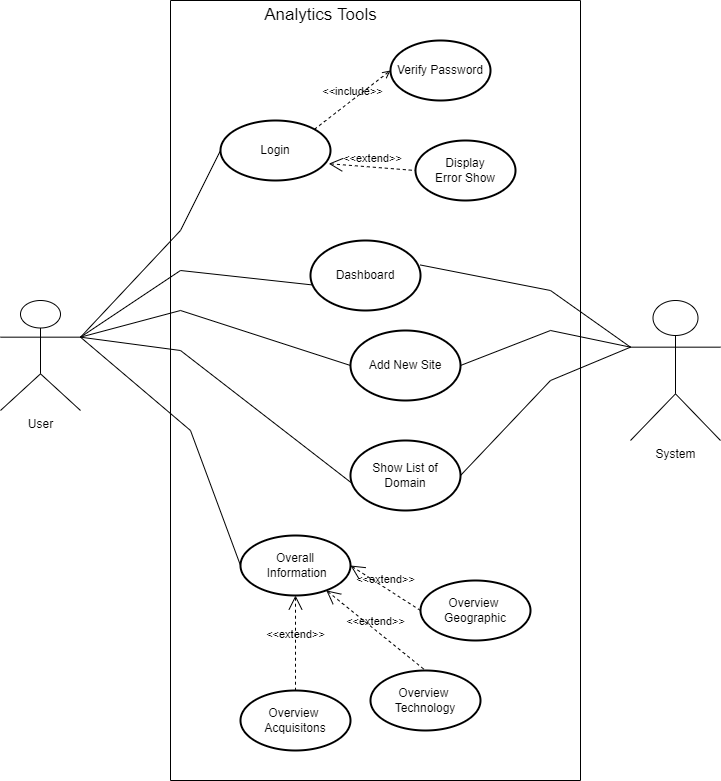

The diagram above was exported from draw.io. Its source (the exported page's mxGraphModel, read from the mxfile embedded in the PNG):
<mxGraphModel dx="1257" dy="559" grid="1" gridSize="10" guides="1" tooltips="1" connect="1" arrows="1" fold="1" page="1" pageScale="1" pageWidth="850" pageHeight="1100" math="0" shadow="0">
  <root>
    <mxCell id="0" />
    <mxCell id="1" parent="0" />
    <mxCell id="LIlxkGB0ZNUnSyVHKIO9-1" value="" style="swimlane;startSize=0;" vertex="1" parent="1">
      <mxGeometry x="220" y="100" width="410" height="780" as="geometry">
        <mxRectangle x="120" y="40" width="50" height="40" as="alternateBounds" />
      </mxGeometry>
    </mxCell>
    <mxCell id="LIlxkGB0ZNUnSyVHKIO9-4" value="Login" style="ellipse;whiteSpace=wrap;html=1;strokeWidth=2;" vertex="1" parent="LIlxkGB0ZNUnSyVHKIO9-1">
      <mxGeometry x="50" y="120" width="110" height="60" as="geometry" />
    </mxCell>
    <mxCell id="LIlxkGB0ZNUnSyVHKIO9-5" value="Verify Password" style="ellipse;whiteSpace=wrap;html=1;strokeWidth=2;" vertex="1" parent="LIlxkGB0ZNUnSyVHKIO9-1">
      <mxGeometry x="220" y="40" width="100" height="60" as="geometry" />
    </mxCell>
    <mxCell id="LIlxkGB0ZNUnSyVHKIO9-9" value="Display&lt;br&gt;Error Show" style="ellipse;whiteSpace=wrap;html=1;strokeWidth=2;" vertex="1" parent="LIlxkGB0ZNUnSyVHKIO9-1">
      <mxGeometry x="245" y="140" width="100" height="60" as="geometry" />
    </mxCell>
    <mxCell id="LIlxkGB0ZNUnSyVHKIO9-10" value="&amp;lt;&amp;lt;include&amp;gt;&amp;gt;" style="edgeStyle=none;html=1;endArrow=open;verticalAlign=bottom;dashed=1;labelBackgroundColor=none;rounded=0;entryX=0;entryY=0.5;entryDx=0;entryDy=0;exitX=1;exitY=0;exitDx=0;exitDy=0;" edge="1" parent="LIlxkGB0ZNUnSyVHKIO9-1" source="LIlxkGB0ZNUnSyVHKIO9-4" target="LIlxkGB0ZNUnSyVHKIO9-5">
      <mxGeometry width="160" relative="1" as="geometry">
        <mxPoint x="210" y="110" as="sourcePoint" />
        <mxPoint x="370" y="110" as="targetPoint" />
      </mxGeometry>
    </mxCell>
    <mxCell id="LIlxkGB0ZNUnSyVHKIO9-11" value="&amp;lt;&amp;lt;extend&amp;gt;&amp;gt;" style="edgeStyle=none;html=1;startArrow=open;endArrow=none;startSize=12;verticalAlign=bottom;dashed=1;labelBackgroundColor=none;rounded=0;entryX=0;entryY=0.5;entryDx=0;entryDy=0;exitX=0.984;exitY=0.72;exitDx=0;exitDy=0;exitPerimeter=0;" edge="1" parent="LIlxkGB0ZNUnSyVHKIO9-1" source="LIlxkGB0ZNUnSyVHKIO9-4" target="LIlxkGB0ZNUnSyVHKIO9-9">
      <mxGeometry width="160" relative="1" as="geometry">
        <mxPoint x="190" y="190" as="sourcePoint" />
        <mxPoint x="350" y="190" as="targetPoint" />
      </mxGeometry>
    </mxCell>
    <mxCell id="LIlxkGB0ZNUnSyVHKIO9-16" value="Add New Site" style="ellipse;whiteSpace=wrap;html=1;strokeWidth=2;" vertex="1" parent="LIlxkGB0ZNUnSyVHKIO9-1">
      <mxGeometry x="180" y="330" width="110" height="70" as="geometry" />
    </mxCell>
    <mxCell id="LIlxkGB0ZNUnSyVHKIO9-19" value="Dashboard" style="ellipse;whiteSpace=wrap;html=1;strokeWidth=2;" vertex="1" parent="LIlxkGB0ZNUnSyVHKIO9-1">
      <mxGeometry x="140" y="240" width="110" height="70" as="geometry" />
    </mxCell>
    <mxCell id="LIlxkGB0ZNUnSyVHKIO9-22" value="Show List of Domain" style="ellipse;whiteSpace=wrap;html=1;strokeWidth=2;" vertex="1" parent="LIlxkGB0ZNUnSyVHKIO9-1">
      <mxGeometry x="180" y="440" width="110" height="70" as="geometry" />
    </mxCell>
    <mxCell id="LIlxkGB0ZNUnSyVHKIO9-26" value="Overall&lt;br&gt;&amp;nbsp;Information" style="ellipse;whiteSpace=wrap;html=1;strokeWidth=2;" vertex="1" parent="LIlxkGB0ZNUnSyVHKIO9-1">
      <mxGeometry x="70" y="535" width="110" height="60" as="geometry" />
    </mxCell>
    <mxCell id="LIlxkGB0ZNUnSyVHKIO9-28" value="Overview&amp;nbsp;&lt;br&gt;Geographic" style="ellipse;whiteSpace=wrap;html=1;strokeWidth=2;" vertex="1" parent="LIlxkGB0ZNUnSyVHKIO9-1">
      <mxGeometry x="250" y="580" width="110" height="60" as="geometry" />
    </mxCell>
    <mxCell id="LIlxkGB0ZNUnSyVHKIO9-29" value="Overview&amp;nbsp;&lt;br&gt;Technology" style="ellipse;whiteSpace=wrap;html=1;strokeWidth=2;" vertex="1" parent="LIlxkGB0ZNUnSyVHKIO9-1">
      <mxGeometry x="200" y="670" width="110" height="60" as="geometry" />
    </mxCell>
    <mxCell id="LIlxkGB0ZNUnSyVHKIO9-30" value="Overview&amp;nbsp;&lt;br&gt;Acquisitons" style="ellipse;whiteSpace=wrap;html=1;strokeWidth=2;" vertex="1" parent="LIlxkGB0ZNUnSyVHKIO9-1">
      <mxGeometry x="70" y="690" width="110" height="60" as="geometry" />
    </mxCell>
    <mxCell id="LIlxkGB0ZNUnSyVHKIO9-31" value="&amp;lt;&amp;lt;extend&amp;gt;&amp;gt;" style="edgeStyle=none;html=1;startArrow=open;endArrow=none;startSize=12;verticalAlign=bottom;dashed=1;labelBackgroundColor=none;rounded=0;entryX=0;entryY=0.5;entryDx=0;entryDy=0;exitX=1;exitY=0.5;exitDx=0;exitDy=0;" edge="1" parent="LIlxkGB0ZNUnSyVHKIO9-1" source="LIlxkGB0ZNUnSyVHKIO9-26" target="LIlxkGB0ZNUnSyVHKIO9-28">
      <mxGeometry width="160" relative="1" as="geometry">
        <mxPoint x="110" y="600" as="sourcePoint" />
        <mxPoint x="270" y="600" as="targetPoint" />
      </mxGeometry>
    </mxCell>
    <mxCell id="LIlxkGB0ZNUnSyVHKIO9-32" value="&amp;lt;&amp;lt;extend&amp;gt;&amp;gt;" style="edgeStyle=none;html=1;startArrow=open;endArrow=none;startSize=12;verticalAlign=bottom;dashed=1;labelBackgroundColor=none;rounded=0;entryX=0.5;entryY=0;entryDx=0;entryDy=0;" edge="1" parent="LIlxkGB0ZNUnSyVHKIO9-1" source="LIlxkGB0ZNUnSyVHKIO9-26" target="LIlxkGB0ZNUnSyVHKIO9-29">
      <mxGeometry width="160" relative="1" as="geometry">
        <mxPoint x="230" y="730" as="sourcePoint" />
        <mxPoint x="320" y="730" as="targetPoint" />
      </mxGeometry>
    </mxCell>
    <mxCell id="LIlxkGB0ZNUnSyVHKIO9-33" value="&amp;lt;&amp;lt;extend&amp;gt;&amp;gt;" style="edgeStyle=none;html=1;startArrow=open;endArrow=none;startSize=12;verticalAlign=bottom;dashed=1;labelBackgroundColor=none;rounded=0;entryX=0.5;entryY=0;entryDx=0;entryDy=0;exitX=0.5;exitY=1;exitDx=0;exitDy=0;" edge="1" parent="LIlxkGB0ZNUnSyVHKIO9-1" source="LIlxkGB0ZNUnSyVHKIO9-26" target="LIlxkGB0ZNUnSyVHKIO9-30">
      <mxGeometry width="160" relative="1" as="geometry">
        <mxPoint x="50" y="780" as="sourcePoint" />
        <mxPoint x="210" y="780" as="targetPoint" />
        <Array as="points" />
      </mxGeometry>
    </mxCell>
    <mxCell id="LIlxkGB0ZNUnSyVHKIO9-35" value="&lt;h1 style=&quot;box-sizing: border-box; margin-top: 0px; line-height: 1.2; margin-bottom: 0px !important;&quot; class=&quot;display-4 mb-0 font-weight-bold&quot;&gt;&lt;br&gt;&lt;/h1&gt;" style="text;html=1;align=center;verticalAlign=middle;resizable=0;points=[];autosize=1;strokeColor=none;fillColor=none;" vertex="1" parent="LIlxkGB0ZNUnSyVHKIO9-1">
      <mxGeometry x="385" y="555" width="20" height="40" as="geometry" />
    </mxCell>
    <mxCell id="LIlxkGB0ZNUnSyVHKIO9-34" value="&lt;font style=&quot;font-size: 17px;&quot;&gt;Analytics Tools&lt;/font&gt;" style="text;html=1;align=center;verticalAlign=middle;resizable=0;points=[];autosize=1;strokeColor=none;fillColor=none;" vertex="1" parent="LIlxkGB0ZNUnSyVHKIO9-1">
      <mxGeometry x="80" width="140" height="30" as="geometry" />
    </mxCell>
    <mxCell id="LIlxkGB0ZNUnSyVHKIO9-2" value="User" style="shape=umlActor;verticalLabelPosition=bottom;verticalAlign=top;html=1;outlineConnect=0;" vertex="1" parent="1">
      <mxGeometry x="50" y="400" width="80" height="110" as="geometry" />
    </mxCell>
    <mxCell id="LIlxkGB0ZNUnSyVHKIO9-13" value="" style="edgeStyle=none;html=1;endArrow=none;verticalAlign=bottom;rounded=0;entryX=0;entryY=0.5;entryDx=0;entryDy=0;exitX=1;exitY=0.3333333333333333;exitDx=0;exitDy=0;exitPerimeter=0;" edge="1" parent="1" source="LIlxkGB0ZNUnSyVHKIO9-2" target="LIlxkGB0ZNUnSyVHKIO9-4">
      <mxGeometry width="160" relative="1" as="geometry">
        <mxPoint x="80" y="350" as="sourcePoint" />
        <mxPoint x="240" y="350" as="targetPoint" />
        <Array as="points">
          <mxPoint x="230" y="330" />
        </Array>
      </mxGeometry>
    </mxCell>
    <mxCell id="LIlxkGB0ZNUnSyVHKIO9-14" value="System" style="shape=umlActor;html=1;verticalLabelPosition=bottom;verticalAlign=top;align=center;" vertex="1" parent="1">
      <mxGeometry x="680" y="400" width="90" height="140" as="geometry" />
    </mxCell>
    <mxCell id="LIlxkGB0ZNUnSyVHKIO9-17" value="" style="edgeStyle=none;html=1;endArrow=none;verticalAlign=bottom;rounded=0;exitX=1;exitY=0.3333333333333333;exitDx=0;exitDy=0;exitPerimeter=0;entryX=0;entryY=0.5;entryDx=0;entryDy=0;" edge="1" parent="1" source="LIlxkGB0ZNUnSyVHKIO9-2" target="LIlxkGB0ZNUnSyVHKIO9-16">
      <mxGeometry width="160" relative="1" as="geometry">
        <mxPoint x="130" y="430" as="sourcePoint" />
        <mxPoint x="290" y="430" as="targetPoint" />
        <Array as="points">
          <mxPoint x="230" y="410" />
        </Array>
      </mxGeometry>
    </mxCell>
    <mxCell id="LIlxkGB0ZNUnSyVHKIO9-18" value="" style="edgeStyle=none;html=1;endArrow=none;verticalAlign=bottom;rounded=0;exitX=1;exitY=0.5;exitDx=0;exitDy=0;entryX=0;entryY=0.3333333333333333;entryDx=0;entryDy=0;entryPerimeter=0;" edge="1" parent="1" source="LIlxkGB0ZNUnSyVHKIO9-16" target="LIlxkGB0ZNUnSyVHKIO9-14">
      <mxGeometry width="160" relative="1" as="geometry">
        <mxPoint x="540" y="400" as="sourcePoint" />
        <mxPoint x="700" y="400" as="targetPoint" />
        <Array as="points">
          <mxPoint x="600" y="430" />
        </Array>
      </mxGeometry>
    </mxCell>
    <mxCell id="LIlxkGB0ZNUnSyVHKIO9-20" value="" style="edgeStyle=none;html=1;endArrow=none;verticalAlign=bottom;rounded=0;entryX=0.018;entryY=0.635;entryDx=0;entryDy=0;entryPerimeter=0;exitX=1;exitY=0.3333333333333333;exitDx=0;exitDy=0;exitPerimeter=0;" edge="1" parent="1" source="LIlxkGB0ZNUnSyVHKIO9-2" target="LIlxkGB0ZNUnSyVHKIO9-19">
      <mxGeometry width="160" relative="1" as="geometry">
        <mxPoint x="150" y="430" as="sourcePoint" />
        <mxPoint x="330" y="390" as="targetPoint" />
        <Array as="points">
          <mxPoint x="230" y="370" />
        </Array>
      </mxGeometry>
    </mxCell>
    <mxCell id="LIlxkGB0ZNUnSyVHKIO9-21" value="" style="edgeStyle=none;html=1;endArrow=none;verticalAlign=bottom;rounded=0;entryX=0;entryY=0.3333333333333333;entryDx=0;entryDy=0;entryPerimeter=0;exitX=0.996;exitY=0.349;exitDx=0;exitDy=0;exitPerimeter=0;" edge="1" parent="1" source="LIlxkGB0ZNUnSyVHKIO9-19" target="LIlxkGB0ZNUnSyVHKIO9-14">
      <mxGeometry width="160" relative="1" as="geometry">
        <mxPoint x="490" y="390" as="sourcePoint" />
        <mxPoint x="650" y="390" as="targetPoint" />
        <Array as="points">
          <mxPoint x="600" y="390" />
        </Array>
      </mxGeometry>
    </mxCell>
    <mxCell id="LIlxkGB0ZNUnSyVHKIO9-23" value="" style="edgeStyle=none;html=1;endArrow=none;verticalAlign=bottom;rounded=0;entryX=0.005;entryY=0.601;entryDx=0;entryDy=0;entryPerimeter=0;exitX=1;exitY=0.3333333333333333;exitDx=0;exitDy=0;exitPerimeter=0;" edge="1" parent="1" source="LIlxkGB0ZNUnSyVHKIO9-2" target="LIlxkGB0ZNUnSyVHKIO9-22">
      <mxGeometry width="160" relative="1" as="geometry">
        <mxPoint x="170" y="530" as="sourcePoint" />
        <mxPoint x="330" y="530" as="targetPoint" />
        <Array as="points">
          <mxPoint x="230" y="450" />
        </Array>
      </mxGeometry>
    </mxCell>
    <mxCell id="LIlxkGB0ZNUnSyVHKIO9-24" value="" style="edgeStyle=none;html=1;endArrow=none;verticalAlign=bottom;rounded=0;exitX=1;exitY=0.5;exitDx=0;exitDy=0;entryX=0;entryY=0.3333333333333333;entryDx=0;entryDy=0;entryPerimeter=0;" edge="1" parent="1" source="LIlxkGB0ZNUnSyVHKIO9-22" target="LIlxkGB0ZNUnSyVHKIO9-14">
      <mxGeometry width="160" relative="1" as="geometry">
        <mxPoint x="540" y="510" as="sourcePoint" />
        <mxPoint x="700" y="510" as="targetPoint" />
        <Array as="points">
          <mxPoint x="600" y="480" />
        </Array>
      </mxGeometry>
    </mxCell>
    <mxCell id="LIlxkGB0ZNUnSyVHKIO9-27" value="" style="edgeStyle=none;html=1;endArrow=none;verticalAlign=bottom;rounded=0;exitX=1;exitY=0.3333333333333333;exitDx=0;exitDy=0;exitPerimeter=0;entryX=0;entryY=0.5;entryDx=0;entryDy=0;" edge="1" parent="1" source="LIlxkGB0ZNUnSyVHKIO9-2" target="LIlxkGB0ZNUnSyVHKIO9-26">
      <mxGeometry width="160" relative="1" as="geometry">
        <mxPoint x="110" y="620" as="sourcePoint" />
        <mxPoint x="270" y="620" as="targetPoint" />
        <Array as="points">
          <mxPoint x="240" y="530" />
        </Array>
      </mxGeometry>
    </mxCell>
  </root>
</mxGraphModel>